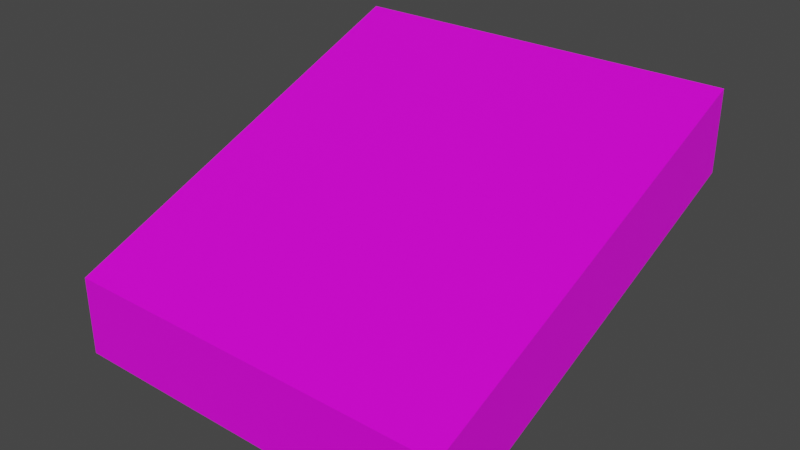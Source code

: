 # Source: platform_diagonal_2_to_5.blend  (saved by Blender 2.92.15; exported with 4.5.12 LTS)
import bpy
from mathutils import Matrix  # noqa: F401  (used for matrix-valued properties, if any)

bpy.ops.wm.read_factory_settings(use_empty=True)
scene = bpy.context.scene
scene.name = 'Scene'

# ---- collections
col_collection = bpy.data.collections.new('Collection'); scene.collection.children.link(col_collection)

# ---- images (referenced by path relative to the original .blend; pixels are not part of the script)
import os
ASSET_DIR = os.environ.get("B2B_ASSET_DIR", "")  # directory of the original .blend (textures are referenced by path, not embedded)
HERE = os.path.dirname(os.path.abspath(__file__))  # packed textures are extracted next to this script under _unpacked/

def load_image(name, relpath, width, height, colorspace="sRGB"):
    """Load a texture the original file referenced (path relative to the .blend, or extracted next to this script)."""
    p = next((c for c in (os.path.join(HERE, relpath), os.path.join(ASSET_DIR, relpath)) if relpath and os.path.exists(c)), "")
    if p:
        img = bpy.data.images.load(p, check_existing=True)
        img.name = name
    else:  # same state as the original file: an image datablock whose file is absent (Cycles renders it pink)
        img = bpy.data.images.new(name, width, height)
        img.source = "FILE"
        img.filepath = "//" + (relpath or name)
    img.colorspace_settings.name = colorspace
    return img
img_material_base_color = load_image('Material Base Color', 'platform.png', 1024, 1024, 'sRGB')

# ---- materials (node trees are filled in below, after node groups)
mat_material = bpy.data.materials.new('Material')
mat_material.alpha_threshold = 0.0
mat_material.use_transparent_shadow = False
mat_material.line_color = (0.0, 0.0, 0.0, 1.0)

# ---- material node trees
mat_material.use_nodes = True; mat_material.node_tree.nodes.clear()
_N = mat_material.node_tree.nodes; _L = mat_material.node_tree.links
n0 = _N.new('ShaderNodeOutputMaterial'); n0.name = 'Material Output'; n0.location = (300, 300)
n1 = _N.new('ShaderNodeBsdfPrincipled'); n1.name = 'Principled BSDF'; n1.location = (10, 300)
n1.distribution = 'GGX'
n1.subsurface_method = 'BURLEY'
n1.inputs[2].default_value = 0.4
n1.inputs[3].default_value = 1.45
n1.inputs[27].default_value = (0.0, 0.0, 0.0, 1.0)
n1.inputs[28].default_value = 1.0
n2 = _N.new('ShaderNodeTexImage'); n2.name = 'Image Texture'; n2.location = (-280, 275)
n2.image = img_material_base_color
_L.new(n1.outputs[0], n0.inputs[0])
_L.new(n2.outputs[0], n1.inputs[0])
n0.is_active_output = True

# ---- world
world_world = bpy.data.worlds.new('World'); scene.world = world_world
world_world.use_nodes = True; world_world.node_tree.nodes.clear()
_N = world_world.node_tree.nodes; _L = world_world.node_tree.links
n0 = _N.new('ShaderNodeOutputWorld'); n0.name = 'World Output'; n0.location = (300, 300)
n1 = _N.new('ShaderNodeBackground'); n1.name = 'Background'; n1.location = (10, 300)
n1.inputs[0].default_value = (0.05088, 0.05088, 0.05088, 1.0)
_L.new(n1.outputs[0], n0.inputs[0])
n0.is_active_output = True
world_world.color = (0.05088, 0.05088, 0.05088)
world_world.use_sun_shadow = False
world_world.sun_shadow_jitter_overblur = 0.0

# ---- meshes
me_cube = bpy.data.meshes.new('Cube')
me_cube.from_pydata([(1.0, 1.0, 5.0), (1.0, 1.0, 3.0), (1.0, -1.0, 1.0), (1.0, -1.0, -1.0), (-1.0, 1.0, 5.0), (-1.0, 1.0, 3.0), (-1.0, -1.0, 1.0), (-1.0, -1.0, -1.0)], [], [(0, 4, 6, 2), (3, 2, 6, 7), (7, 6, 4, 5), (5, 1, 3, 7), (1, 0, 2, 3), (5, 4, 0, 1)])
_uv = me_cube.uv_layers.new(name='UVMap')
_uv.uv.foreach_set('vector', [0.625, 0.5, 0.875, 0.5, 0.875, 0.75, 0.625, 0.75, 0.375, 0.75, 0.625, 0.75, 0.625, 1.0, 0.375, 1.0, 0.375, 0.0, 0.625, 0.0, 0.625, 0.25, 0.375, 0.25, 0.125, 0.5, 0.375, 0.5, 0.375, 0.75, 0.125, 0.75, 0.375, 0.5, 0.625, 0.5, 0.625, 0.75, 0.375, 0.75, 0.375, 0.25, 0.625, 0.25, 0.625, 0.5, 0.375, 0.5])
me_cube.materials.append(mat_material)
me_cube.use_remesh_preserve_volume = False
me_cube.use_remesh_preserve_attributes = False
me_cube.use_mirror_vertex_groups = False
me_cube.update()

# ---- objects
ob_cube = bpy.data.objects.new('Cube', me_cube)

# ---- transforms, parenting, visibility, modifiers, constraints
ob_cube.location = (0.0, 0.0, -0.5)
ob_cube.scale = (2.5, 2.5, 0.5)
ob_cube.lock_rotations_4d = False
ob_cube.empty_display_type = 'ARROWS'
ob_cube.lineart.crease_threshold = 0.0

# ---- collection membership
col_collection.objects.link(ob_cube)

# ---- scene / render settings (as saved in the file)
scene.frame_start = 1; scene.frame_end = 250; scene.frame_set(1)
scene.render.engine = 'BLENDER_EEVEE_NEXT'
scene.cycles.use_denoising = False
scene.cycles.samples = 128
scene.cycles.sampling_pattern = 'TABULATED_SOBOL'
scene.cycles.use_adaptive_sampling = False
scene.cycles.use_light_tree = False
scene.view_settings.view_transform = 'Filmic'
bpy.context.view_layer.update()

# ---- added for rendering (the .blend has no active camera and no usable light): camera, sun
cam_auto = bpy.data.cameras.new('AutoCamera')
cam_auto.lens = 50.0
cam_auto.sensor_width = 36.0
cam_auto.clip_end = 1000.0
ob_auto_camera = bpy.data.objects.new('AutoCamera', cam_auto)
scene.collection.objects.link(ob_auto_camera)
ob_auto_camera.location = (7.10678, -8.52814, 6.18543)
ob_auto_camera.rotation_euler = (1.09748, -7.21219e-08, 0.694738)
scene.camera = ob_auto_camera
light_auto_sun = bpy.data.lights.new('AutoSun', 'SUN')
light_auto_sun.energy = 3.0
light_auto_sun.angle = 0.0523599
ob_auto_sun = bpy.data.objects.new('AutoSun', light_auto_sun)
scene.collection.objects.link(ob_auto_sun)
ob_auto_sun.rotation_euler = (0.872665, 0.174533, 0.523599)
bpy.context.view_layer.update()
